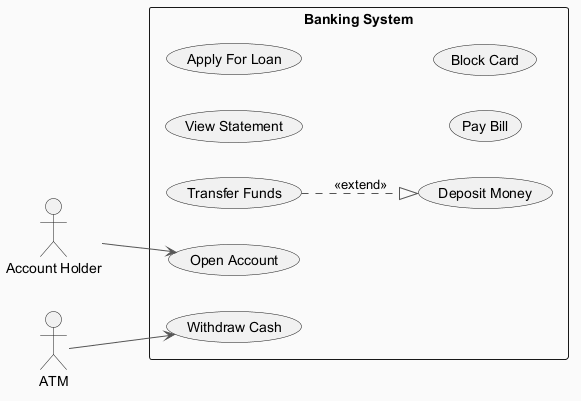

The diagram above was rendered by PlantUML. Its source (embedded in the PNG):
@startuml
skinparam backgroundColor #FAFAFA
skinparam classBackgroundColor #FFF3E0
skinparam classBorderColor #E65100
skinparam ArrowColor #555555
left to right direction
actor "Account Holder" as AccountHolder
actor "ATM" as ATM
rectangle "Banking System" {
  usecase "View Statement" as UC_ViewStatement
  usecase "Apply For Loan" as UC_ApplyForLoan
  usecase "Transfer Funds" as UC_TransferFunds
  usecase "Open Account" as UC_OpenAccount
  usecase "Deposit Money" as UC_DepositMoney
  usecase "Pay Bill" as UC_PayBill
  usecase "Withdraw Cash" as UC_WithdrawCash
  usecase "Block Card" as UC_BlockCard
}
AccountHolder --> UC_OpenAccount
ATM --> UC_WithdrawCash
UC_TransferFunds ..|> UC_DepositMoney : <<extend>>
@enduml